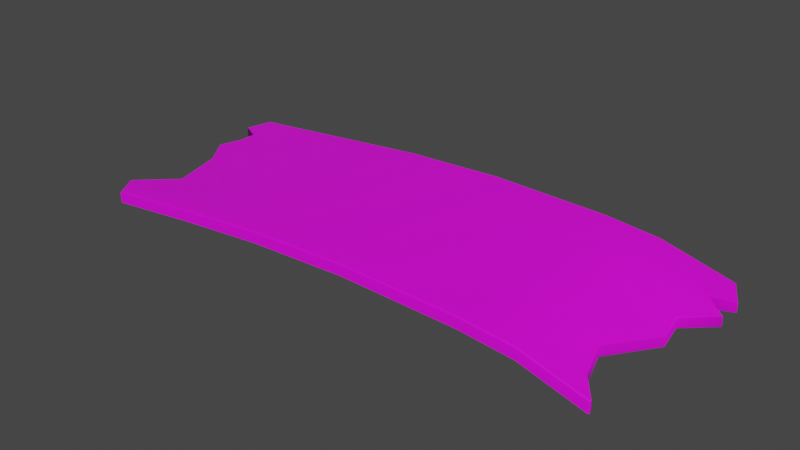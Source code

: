# Source: slab_1_.blend  (saved by Blender 3.4.6; exported with 4.5.12 LTS)
import bpy
from mathutils import Matrix  # noqa: F401  (used for matrix-valued properties, if any)

bpy.ops.wm.read_factory_settings(use_empty=True)
scene = bpy.context.scene
scene.name = 'Scene'

# ---- collections
col_collection = bpy.data.collections.new('Collection'); scene.collection.children.link(col_collection)

# ---- images (referenced by path relative to the original .blend; pixels are not part of the script)
import os
ASSET_DIR = os.environ.get("B2B_ASSET_DIR", "")  # directory of the original .blend (textures are referenced by path, not embedded)
HERE = os.path.dirname(os.path.abspath(__file__))  # packed textures are extracted next to this script under _unpacked/

def load_image(name, relpath, width, height, colorspace="sRGB"):
    """Load a texture the original file referenced (path relative to the .blend, or extracted next to this script)."""
    p = next((c for c in (os.path.join(HERE, relpath), os.path.join(ASSET_DIR, relpath)) if relpath and os.path.exists(c)), "")
    if p:
        img = bpy.data.images.load(p, check_existing=True)
        img.name = name
    else:  # same state as the original file: an image datablock whose file is absent (Cycles renders it pink)
        img = bpy.data.images.new(name, width, height)
        img.source = "FILE"
        img.filepath = "//" + (relpath or name)
    img.colorspace_settings.name = colorspace
    return img
img_wood5_jpg = load_image('wood5.jpg', 'wood5.jpg', 1024, 1024, 'sRGB')

# ---- materials (node trees are filled in below, after node groups)
mat_material_001 = bpy.data.materials.new('Material.001')
mat_material_001.use_transparent_shadow = False

# ---- material node trees
mat_material_001.use_nodes = True; mat_material_001.node_tree.nodes.clear()
_N = mat_material_001.node_tree.nodes; _L = mat_material_001.node_tree.links
n0 = _N.new('ShaderNodeBsdfPrincipled'); n0.name = 'Principled BSDF'; n0.location = (10, 300)
n0.distribution = 'GGX'
n0.subsurface_method = 'RANDOM_WALK_SKIN'
n0.inputs[3].default_value = 1.45
n0.inputs[9].default_value = (0.0, 0.2, 0.1)
n0.inputs[27].default_value = (0.0, 0.0, 0.0, 1.0)
n0.inputs[28].default_value = 1.0
n1 = _N.new('ShaderNodeOutputMaterial'); n1.name = 'Material Output'; n1.location = (300, 300)
n2 = _N.new('ShaderNodeTexImage'); n2.name = 'Image Texture'; n2.location = (-280, 275)
n2.image = img_wood5_jpg
_L.new(n0.outputs[0], n1.inputs[0])
_L.new(n2.outputs[0], n0.inputs[0])
n1.is_active_output = True

# ---- world
world_world = bpy.data.worlds.new('World'); scene.world = world_world
world_world.use_nodes = True; world_world.node_tree.nodes.clear()
_N = world_world.node_tree.nodes; _L = world_world.node_tree.links
n0 = _N.new('ShaderNodeOutputWorld'); n0.name = 'World Output'; n0.location = (300, 300)
n1 = _N.new('ShaderNodeBackground'); n1.name = 'Background'; n1.location = (10, 300)
n1.inputs[0].default_value = (0.05088, 0.05088, 0.05088, 1.0)
_L.new(n1.outputs[0], n0.inputs[0])
n0.is_active_output = True
world_world.color = (0.05088, 0.05088, 0.05088)
world_world.use_sun_shadow = False
world_world.sun_shadow_jitter_overblur = 0.0

# ---- meshes
me_mesh = bpy.data.meshes.new('Mesh')
me_mesh.from_pydata([(96.69, 39.1, 44.95), (55.87, 36.84, -30.08), (-162.8, 22.88, 68.25), (-162.8, 22.88, -71.16), (-106.4, 28.06, 68.25), (-106.4, 28.06, -71.16), (-41.88, 30.78, 68.25), (-41.88, 30.78, -71.16), (33.59, 29.04, 68.25), (33.59, 29.04, -71.16), (67.57, 25.83, 68.25), (67.57, 25.83, -71.16), (-224.0, 22.95, 67.23), (-224.3, 22.18, 67.23), (-224.0, 22.18, 67.95), (-223.2, 22.24, 68.25), (-223.3, 23.01, 67.95), (-223.3, 23.32, 67.23), (-162.8, 30.11, 67.17), (-162.8, 29.8, 67.94), (-162.7, 29.03, 68.25), (-236.1, 22.16, -70.84), (-236.4, 22.12, -70.08), (-236.1, 22.93, -70.11), (-235.4, 23.32, -70.13), (-235.4, 23.01, -70.86), (-235.3, 22.24, -71.16), (-162.7, 29.03, -71.16), (-162.8, 29.8, -70.84), (-162.8, 30.11, -70.08), (-223.2, 16.11, 68.25), (-224.0, 16.36, 67.91), (-224.3, 17.13, 67.1), (108.2, 15.58, 67.16), (107.9, 14.81, 67.92), (107.1, 14.65, 68.25), (107.2, 21.51, 67.93), (107.2, 20.75, 68.25), (107.9, 20.61, 67.93), (108.2, 20.59, 67.16), (108.0, 21.36, 67.16), (107.3, 21.82, 67.16), (111.9, 21.51, -70.84), (111.9, 21.82, -70.07), (112.6, 21.36, -70.07), (112.9, 20.58, -70.06), (112.6, 20.6, -70.84), (111.8, 20.75, -71.16), (-236.4, 17.13, -70.01), (-236.1, 16.36, -70.82), (-235.3, 16.11, -71.16), (112.9, 15.61, -70.05), (112.5, 14.82, -70.82), (111.7, 14.65, -71.16), (-106.4, 35.29, -70.08), (-106.3, 34.97, -70.84), (-106.3, 34.21, -71.16), (-106.3, 34.21, 68.25), (-106.3, 34.97, 67.94), (-106.4, 35.29, 67.17), (-41.87, 36.92, 68.25), (-41.87, 37.69, 67.94), (-41.88, 38.0, 67.17), (-41.88, 38.0, -70.08), (-41.87, 37.69, -70.84), (-41.87, 36.92, -71.16), (33.53, 35.19, 68.25), (33.57, 35.95, 67.94), (33.59, 36.27, 67.17), (33.59, 36.27, -70.08), (33.57, 35.95, -70.84), (33.53, 35.19, -71.16), (67.37, 31.99, 68.25), (67.52, 32.75, 67.94), (67.57, 33.06, 67.17), (67.57, 33.06, -70.08), (67.52, 32.75, -70.84), (67.37, 31.99, -71.16), (-223.9, 22.81, 67.82), (-236.0, 22.8, -70.72), (107.8, 21.24, 67.79), (112.5, 21.24, -70.7), (-162.8, 22.88, -1.938), (-218.3, 16.11, -1.938), (-219.1, 16.36, -1.935), (-219.4, 17.13, -1.93), (-219.4, 22.15, -1.902), (-219.1, 22.94, -1.915), (-218.4, 23.32, -1.931), (-162.8, 30.11, -1.93), (-106.4, 35.29, -1.93), (-41.88, 38.0, -1.93), (33.59, 36.27, -1.93), (67.57, 33.06, -1.93), (107.3, 21.82, -1.93), (108.0, 21.36, -1.928), (108.2, 20.58, -1.926), (108.2, 15.59, -1.921), (107.9, 14.82, -1.932), (107.1, 14.65, -1.938), (67.57, 25.83, -1.938), (33.59, 29.04, -1.938), (-41.88, 30.78, -1.938), (-106.4, 28.06, -1.938), (-162.8, 22.88, 32.29), (-209.0, 16.11, 32.29), (-209.8, 16.36, 32.12), (-210.2, 17.13, 31.73), (-210.2, 22.16, 31.8), (-209.9, 22.94, 31.8), (-209.1, 23.32, 31.79), (-162.8, 30.11, 31.76), (-106.4, 35.29, 31.76), (-41.88, 38.0, 31.76), (33.59, 36.27, 31.76), (67.57, 33.06, 31.76), (89.82, 25.84, 31.76), (90.49, 25.38, 31.76), (90.75, 24.6, 31.76), (90.75, 19.61, 31.76), (90.4, 18.83, 32.12), (89.61, 18.67, 32.29), (67.57, 25.83, 32.29), (33.59, 29.04, 32.29), (-41.88, 30.78, 32.29), (-106.4, 28.06, 32.29), (-106.4, 28.06, -36.62), (-41.88, 30.78, -36.62), (33.59, 29.04, -36.62), (67.57, 25.83, -36.62), (120.4, 14.65, -36.62), (121.2, 14.82, -36.45), (121.5, 15.6, -36.06), (121.5, 20.58, -36.07), (121.3, 21.36, -36.07), (120.6, 21.82, -36.07), (67.57, 33.06, -36.08), (33.59, 36.27, -36.08), (-41.88, 38.0, -36.08), (-106.4, 35.29, -36.08), (-162.8, 30.11, -36.08), (-227.1, 23.32, -36.11), (-227.9, 22.93, -36.09), (-228.2, 22.14, -36.06), (-228.2, 17.13, -36.04), (-227.8, 16.36, -36.45), (-227.0, 16.11, -36.62), (-162.8, 22.88, -36.62), (-162.8, 22.88, -20.89), (-231.5, 16.11, -20.89), (-232.3, 16.36, -20.79), (-232.6, 17.13, -20.57), (-232.6, 22.14, -20.56), (-232.3, 22.94, -20.58), (-231.6, 23.32, -20.6), (-162.8, 30.11, -20.59), (-106.4, 35.29, -20.59), (-41.88, 38.0, -20.59), (33.59, 36.27, -20.59), (67.57, 33.06, -20.59), (103.7, 21.82, -20.58), (104.4, 21.36, -20.58), (104.7, 20.58, -20.58), (104.7, 15.6, -20.57), (104.3, 14.82, -20.79), (103.5, 14.65, -20.89), (67.57, 25.83, -20.89), (33.59, 29.04, -20.89), (-41.88, 30.78, -20.89), (-106.4, 28.06, -20.89), (-106.4, 28.06, -54.27), (-41.88, 30.78, -54.27), (33.59, 29.04, -54.27), (67.57, 25.83, -54.27), (120.4, 14.65, -54.27), (121.2, 14.82, -54.01), (121.5, 15.6, -53.42), (121.5, 20.58, -53.43), (121.3, 21.36, -53.44), (120.6, 21.82, -53.44), (67.57, 33.06, -53.45), (33.59, 36.27, -53.45), (-41.88, 38.0, -53.45), (-106.4, 35.29, -53.45), (-162.8, 30.11, -53.45), (-239.4, 23.32, -53.49), (-240.1, 22.93, -53.47), (-240.4, 22.13, -53.44), (-240.4, 17.13, -53.39), (-240.1, 16.36, -54.01), (-239.3, 16.11, -54.27), (-162.8, 22.88, -54.27), (106.7, 14.65, -48.06), (67.57, 25.83, -48.06), (33.59, 29.04, -48.06), (-41.88, 30.78, -48.06), (-106.4, 28.06, -48.06), (-162.8, 22.88, -48.06), (-227.3, 16.11, -48.06), (-228.1, 16.36, -47.83), (-228.4, 17.13, -47.29), (-228.4, 22.13, -47.33), (-228.1, 22.93, -47.35), (-227.4, 23.32, -47.37), (-162.8, 30.11, -47.34), (-106.4, 35.29, -47.34), (-41.88, 38.0, -47.34), (33.59, 36.27, -47.34), (67.57, 33.06, -47.34), (107.0, 23.38, -47.33), (107.6, 22.92, -47.33), (107.9, 22.14, -47.32), (107.9, 15.6, -47.31), (107.5, 14.82, -47.83), (-162.8, 22.88, 54.13), (-231.9, 16.11, 54.13), (-232.7, 16.36, 53.85), (-233.1, 17.13, 53.21), (-233.1, 22.17, 53.32), (-232.8, 22.94, 53.32), (-232.0, 23.32, 53.31), (-162.8, 30.11, 53.26), (-106.4, 35.29, 53.26), (-41.88, 38.0, 53.26), (33.59, 36.27, 53.26), (67.57, 33.06, 53.26), (96.51, 23.56, 53.26), (97.18, 23.1, 53.26), (97.44, 22.33, 53.26), (97.44, 17.33, 53.26), (97.09, 16.56, 53.86), (96.3, 16.39, 54.13), (67.57, 25.83, 54.13), (33.59, 29.04, 54.13), (-41.88, 30.78, 54.13), (-106.4, 28.06, 54.13)], [], [(169, 148, 147, 126), (168, 169, 126, 127), (167, 168, 127, 128), (166, 167, 128, 129), (152, 153, 142, 143), (153, 154, 141, 142), (15, 14, 31, 30), (14, 13, 32, 31), (17, 16, 19, 18), (16, 15, 20, 19), (22, 21, 49, 48), (21, 26, 50, 49), (26, 25, 28, 27), (25, 24, 29, 28), (35, 34, 38, 37), (34, 33, 39, 38), (37, 36, 73, 72), (36, 41, 74, 73), (160, 161, 134, 135), (161, 162, 133, 134), (43, 42, 76, 75), (42, 47, 77, 76), (20, 2, 4, 57), (139, 140, 155, 156), (3, 27, 56, 5), (162, 163, 132, 133), (143, 144, 151, 152), (146, 147, 148, 149), (26, 27, 3, 50), (154, 155, 140, 141), (30, 2, 20, 15), (57, 4, 6, 60), (138, 139, 156, 157), (5, 56, 65, 7), (60, 6, 8, 66), (137, 138, 157, 158), (7, 65, 71, 9), (66, 8, 10, 72), (136, 137, 158, 159), (9, 71, 77, 11), (72, 10, 35, 37), (135, 136, 159, 160), (11, 77, 47, 53), (165, 166, 129, 130), (163, 164, 131, 132), (164, 165, 130, 131), (149, 150, 145, 146), (150, 151, 144, 145), (47, 46, 52, 53), (46, 45, 51, 52), (27, 28, 55, 56), (28, 29, 54, 55), (18, 19, 58, 59), (19, 20, 57, 58), (59, 58, 61, 62), (58, 57, 60, 61), (56, 55, 64, 65), (55, 54, 63, 64), (62, 61, 67, 68), (61, 60, 66, 67), (65, 64, 70, 71), (64, 63, 69, 70), (68, 67, 73, 74), (67, 66, 72, 73), (71, 70, 76, 77), (70, 69, 75, 76), (16, 17, 12, 78), (12, 13, 14, 78), (14, 15, 16, 78), (25, 26, 21, 79), (21, 22, 23, 79), (23, 24, 25, 79), (40, 41, 36, 80), (36, 37, 38, 80), (38, 39, 40, 80), (46, 47, 42, 81), (42, 43, 44, 81), (44, 45, 46, 81), (83, 82, 104, 105), (105, 106, 84, 83), (106, 107, 85, 84), (86, 85, 107, 108), (108, 109, 87, 86), (109, 110, 88, 87), (110, 111, 89, 88), (90, 89, 111, 112), (91, 90, 112, 113), (92, 91, 113, 114), (93, 92, 114, 115), (94, 93, 115, 116), (116, 117, 95, 94), (117, 118, 96, 95), (118, 119, 97, 96), (119, 120, 98, 97), (120, 121, 99, 98), (121, 122, 100, 99), (122, 123, 101, 100), (123, 124, 102, 101), (124, 125, 103, 102), (125, 104, 82, 103), (105, 104, 214, 215), (215, 216, 106, 105), (216, 217, 107, 106), (108, 107, 217, 218), (218, 219, 109, 108), (219, 220, 110, 109), (220, 221, 111, 110), (112, 111, 221, 222), (113, 112, 222, 223), (114, 113, 223, 224), (115, 114, 224, 225), (116, 115, 225, 226), (226, 227, 117, 116), (227, 228, 118, 117), (228, 229, 119, 118), (229, 230, 120, 119), (230, 231, 121, 120), (231, 232, 122, 121), (232, 233, 123, 122), (233, 234, 124, 123), (234, 235, 125, 124), (235, 214, 104, 125), (195, 196, 170, 171), (194, 195, 171, 172), (193, 194, 172, 173), (192, 193, 173, 174), (213, 192, 174, 175), (212, 213, 175, 176), (211, 212, 176, 177), (210, 211, 177, 178), (209, 210, 178, 179), (179, 180, 208, 209), (180, 181, 207, 208), (181, 182, 206, 207), (182, 183, 205, 206), (183, 184, 204, 205), (203, 204, 184, 185), (202, 203, 185, 186), (201, 202, 186, 187), (187, 188, 200, 201), (199, 200, 188, 189), (198, 199, 189, 190), (190, 191, 197, 198), (196, 197, 191, 170), (149, 148, 82, 83), (83, 84, 150, 149), (84, 85, 151, 150), (152, 151, 85, 86), (86, 87, 153, 152), (87, 88, 154, 153), (88, 89, 155, 154), (156, 155, 89, 90), (157, 156, 90, 91), (158, 157, 91, 92), (159, 158, 92, 93), (160, 159, 93, 94), (94, 95, 161, 160), (95, 96, 162, 161), (96, 97, 163, 162), (97, 98, 164, 163), (98, 99, 165, 164), (99, 100, 166, 165), (100, 101, 167, 166), (101, 102, 168, 167), (102, 103, 169, 168), (103, 82, 148, 169), (171, 170, 5, 7), (172, 171, 7, 9), (173, 172, 9, 11), (174, 173, 11, 53), (175, 174, 53, 52), (176, 175, 52, 51), (177, 176, 51, 45), (178, 177, 45, 44), (179, 178, 44, 43), (75, 180, 179, 43), (69, 181, 180, 75), (63, 182, 181, 69), (54, 183, 182, 63), (29, 184, 183, 54), (185, 184, 29, 24), (186, 185, 24, 23), (187, 186, 23, 22), (48, 188, 187, 22), (189, 188, 48, 49), (190, 189, 49, 50), (50, 3, 191, 190), (170, 191, 3, 5), (130, 129, 193, 192), (129, 128, 194, 193), (128, 127, 195, 194), (127, 126, 196, 195), (126, 147, 197, 196), (198, 197, 147, 146), (146, 145, 199, 198), (145, 144, 200, 199), (201, 200, 144, 143), (143, 142, 202, 201), (142, 141, 203, 202), (141, 140, 204, 203), (205, 204, 140, 139), (206, 205, 139, 138), (207, 206, 138, 137), (208, 207, 137, 136), (209, 208, 136, 135), (135, 134, 210, 209), (134, 133, 211, 210), (133, 132, 212, 211), (132, 131, 213, 212), (131, 130, 192, 213), (215, 214, 2, 30), (30, 31, 216, 215), (31, 32, 217, 216), (218, 217, 32, 13), (13, 12, 219, 218), (12, 17, 220, 219), (17, 18, 221, 220), (222, 221, 18, 59), (223, 222, 59, 62), (224, 223, 62, 68), (225, 224, 68, 74), (226, 225, 74, 41), (41, 40, 227, 226), (40, 39, 228, 227), (33, 229, 228, 39), (33, 34, 230, 229), (34, 35, 231, 230), (10, 232, 231, 35), (8, 233, 232, 10), (6, 234, 233, 8), (4, 235, 234, 6), (2, 214, 235, 4)])
me_mesh.polygons.foreach_set('use_smooth', [True] * 232)
_k = set([(2, 4), (2, 30), (3, 5), (3, 50), (4, 6), (5, 7), (6, 8), (7, 9), (8, 10), (9, 11), (10, 35), (11, 53), (12, 78), (12, 219), (14, 31), (14, 78), (16, 19), (16, 78), (19, 58), (21, 49), (21, 79), (23, 79), (23, 186), (25, 28), (25, 79), (28, 55), (30, 31), (31, 32), (31, 216), (33, 34), (34, 35), (34, 38), (34, 230), (36, 73), (36, 80), (38, 80), (40, 80), (40, 227), (42, 76), (42, 81), (44, 81), (44, 178), (46, 52), (46, 81), (48, 49), (49, 50), (49, 189), (51, 52), (52, 53), (52, 175), (55, 64), (58, 61), (61, 67), (64, 70), (67, 73), (70, 76), (84, 106), (84, 150), (87, 109), (87, 153), (95, 117), (95, 161), (98, 120), (98, 164), (106, 216), (109, 219), (117, 227), (120, 230), (131, 164), (131, 213), (134, 161), (134, 210), (142, 153), (142, 202), (145, 150), (145, 199), (175, 213), (178, 210), (186, 202), (189, 199)])
me_mesh.attributes.new('sharp_edge', 'BOOLEAN', 'EDGE').data.foreach_set('value', [ (min(e.vertices), max(e.vertices)) in _k for e in me_mesh.edges])
_uv = me_mesh.uv_layers.new(name='map1')
_uv.uv.foreach_set('vector', [0.5655, 0.05971, 0.5046, 0.05971, 0.5045, 0.04281, 0.5654, 0.04281, 0.1788, 0.08678, 0.1788, 0.1561, 0.1619, 0.1561, 0.1619, 0.08678, 0.1788, 0.005702, 0.1788, 0.08678, 0.1619, 0.08678, 0.1619, 0.005702, 0.624, 0.1015, 0.6607, 0.1015, 0.6606, 0.1184, 0.6238, 0.1184, 0.6765, 0.1011, 0.6771, 0.1011, 0.6805, 0.1178, 0.6795, 0.1178, 0.6771, 0.1011, 0.6778, 0.1012, 0.6814, 0.1178, 0.6805, 0.1178, 0.7784, 0.5212, 0.7783, 0.522, 0.7721, 0.522, 0.7718, 0.5212, 0.6801, 0.006025, 0.6801, 0.006805, 0.6746, 0.006939, 0.674, 0.006071, 0.7801, 0.5213, 0.7793, 0.5212, 0.7862, 0.4563, 0.7871, 0.4563, 0.7793, 0.5212, 0.7784, 0.5212, 0.7853, 0.4562, 0.7862, 0.4563, 0.67, 0.1543, 0.6701, 0.1551, 0.6637, 0.1551, 0.6644, 0.1542, 0.7627, 0.54, 0.7626, 0.5392, 0.7692, 0.5391, 0.7689, 0.54, 0.7626, 0.5392, 0.7617, 0.5392, 0.7551, 0.4613, 0.756, 0.4612, 0.7617, 0.5392, 0.7609, 0.5392, 0.7542, 0.4613, 0.7551, 0.4613, 0.7706, 0.1663, 0.7708, 0.1655, 0.777, 0.1654, 0.7771, 0.1662, 0.8268, 0.1551, 0.8277, 0.1543, 0.8314, 0.1543, 0.8315, 0.1551, 0.7771, 0.1662, 0.778, 0.1661, 0.7891, 0.2088, 0.7882, 0.209, 0.7318, 0.3311, 0.7335, 0.3309, 0.756, 0.4173, 0.7542, 0.4175, 0.9535, 0.02483, 0.953, 0.02411, 0.9525, 0.00598, 0.953, 0.006702, 0.953, 0.02411, 0.9524, 0.02383, 0.9518, 0.005702, 0.9525, 0.00598, 0.7623, 0.1661, 0.7632, 0.1661, 0.752, 0.2138, 0.7512, 0.2138, 0.7632, 0.1661, 0.7641, 0.1662, 0.7529, 0.214, 0.752, 0.2138, 0.7853, 0.4562, 0.7787, 0.4563, 0.7839, 0.3956, 0.7905, 0.3956, 0.298, 0.2798, 0.1745, 0.2798, 0.1741, 0.2459, 0.2979, 0.2459, 0.7626, 0.4613, 0.756, 0.4612, 0.7508, 0.4006, 0.7574, 0.4006, 0.9524, 0.02383, 0.9487, 0.02383, 0.9477, 0.005702, 0.9518, 0.005702, 0.6795, 0.1178, 0.674, 0.1178, 0.6726, 0.1011, 0.6765, 0.1011, 0.4352, 0.04281, 0.5045, 0.04281, 0.5046, 0.05971, 0.4305, 0.05971, 0.7626, 0.5392, 0.756, 0.4612, 0.7626, 0.4613, 0.7692, 0.5391, 0.01657, 0.2476, 0.1611, 0.2475, 0.161, 0.2812, 0.02402, 0.2813, 0.7718, 0.5212, 0.7787, 0.4563, 0.7853, 0.4562, 0.7784, 0.5212, 0.7905, 0.3956, 0.7839, 0.3956, 0.7865, 0.3264, 0.7931, 0.3263, 0.452, 0.2905, 0.3116, 0.2796, 0.3142, 0.2197, 0.4546, 0.2305, 0.7574, 0.4006, 0.7508, 0.4006, 0.7481, 0.3313, 0.7547, 0.3313, 0.7931, 0.3263, 0.7865, 0.3264, 0.7848, 0.2453, 0.7914, 0.2453, 0.6368, 0.2801, 0.4723, 0.2833, 0.4716, 0.2233, 0.6361, 0.2201, 0.7547, 0.3313, 0.7481, 0.3313, 0.7498, 0.2503, 0.7564, 0.2503, 0.7914, 0.2453, 0.7848, 0.2453, 0.7816, 0.2088, 0.7882, 0.209, 0.6542, 0.2217, 0.8161, 0.2217, 0.8162, 0.2952, 0.6545, 0.2952, 0.688, 0.5013, 0.6746, 0.5014, 0.681, 0.4278, 0.6944, 0.4274, 0.7882, 0.209, 0.7816, 0.2088, 0.7706, 0.1663, 0.7771, 0.1662, 0.997, 0.2937, 0.8247, 0.2978, 0.8238, 0.2476, 0.9441, 0.2448, 0.7595, 0.2138, 0.7529, 0.214, 0.7641, 0.1662, 0.7706, 0.1663, 0.5838, 0.1015, 0.624, 0.1015, 0.6238, 0.1184, 0.5664, 0.1184, 0.9487, 0.02383, 0.948, 0.02421, 0.9469, 0.006081, 0.9477, 0.005702, 0.948, 0.02421, 0.9476, 0.02506, 0.9463, 0.006935, 0.9469, 0.006081, 0.6713, 0.1015, 0.6718, 0.1014, 0.6732, 0.1182, 0.6723, 0.1184, 0.6718, 0.1014, 0.6726, 0.1011, 0.674, 0.1178, 0.6732, 0.1182, 0.7641, 0.1662, 0.7642, 0.1654, 0.7704, 0.1655, 0.7706, 0.1663, 0.8204, 0.007095, 0.8204, 0.008788, 0.8095, 0.008815, 0.8083, 0.007142, 0.756, 0.4612, 0.7551, 0.4613, 0.7499, 0.4006, 0.7508, 0.4006, 0.7551, 0.4613, 0.7542, 0.4613, 0.7491, 0.4006, 0.7499, 0.4006, 0.7501, 0.9183, 0.7483, 0.9182, 0.7588, 0.7954, 0.7606, 0.7955, 0.7862, 0.4563, 0.7853, 0.4562, 0.7905, 0.3956, 0.7914, 0.3956, 0.7606, 0.7955, 0.7588, 0.7954, 0.7642, 0.6553, 0.766, 0.6553, 0.7914, 0.3956, 0.7905, 0.3956, 0.7931, 0.3263, 0.794, 0.3264, 0.7508, 0.4006, 0.7499, 0.4006, 0.7472, 0.3313, 0.7481, 0.3313, 0.7499, 0.4006, 0.7491, 0.4006, 0.7463, 0.3313, 0.7472, 0.3313, 0.7949, 0.3264, 0.794, 0.3264, 0.7923, 0.2453, 0.7932, 0.2453, 0.794, 0.3264, 0.7931, 0.3263, 0.7914, 0.2453, 0.7923, 0.2453, 0.7481, 0.3313, 0.7472, 0.3313, 0.7489, 0.2503, 0.7498, 0.2503, 0.7472, 0.3313, 0.7463, 0.3313, 0.748, 0.2503, 0.7489, 0.2503, 0.7932, 0.2453, 0.7923, 0.2453, 0.7891, 0.2088, 0.79, 0.2088, 0.7923, 0.2453, 0.7914, 0.2453, 0.7882, 0.209, 0.7891, 0.2088, 0.7498, 0.2503, 0.7489, 0.2503, 0.752, 0.2138, 0.7529, 0.214, 0.7489, 0.2503, 0.748, 0.2503, 0.7512, 0.2138, 0.752, 0.2138, 0.6819, 0.006025, 0.6822, 0.006805, 0.6811, 0.006799, 0.6811, 0.006166, 0.6811, 0.006799, 0.6801, 0.006805, 0.6801, 0.006025, 0.6811, 0.006166, 0.7783, 0.522, 0.7784, 0.5212, 0.7793, 0.5212, 0.7791, 0.5219, 0.7617, 0.5392, 0.7626, 0.5392, 0.7627, 0.54, 0.7619, 0.5399, 0.6701, 0.1551, 0.67, 0.1543, 0.671, 0.1544, 0.671, 0.155, 0.671, 0.1544, 0.672, 0.1544, 0.6717, 0.1552, 0.671, 0.155, 0.832, 0.1543, 0.8326, 0.1543, 0.8325, 0.1551, 0.832, 0.155, 0.778, 0.1661, 0.7771, 0.1662, 0.777, 0.1654, 0.7777, 0.1655, 0.8315, 0.1551, 0.8314, 0.1543, 0.832, 0.1543, 0.832, 0.155, 0.7642, 0.1654, 0.7641, 0.1662, 0.7632, 0.1661, 0.7635, 0.1655, 0.8236, 0.006044, 0.8238, 0.006875, 0.8228, 0.006878, 0.8227, 0.006198, 0.8224, 0.008778, 0.8204, 0.008788, 0.8204, 0.007095, 0.8223, 0.007402, 0.4447, 0.08007, 0.5048, 0.08007, 0.505, 0.1168, 0.4549, 0.1168, 0.6891, 0.04434, 0.6898, 0.04452, 0.6818, 0.08111, 0.6812, 0.08111, 0.6898, 0.04452, 0.6905, 0.04494, 0.6826, 0.0811, 0.6818, 0.08111, 0.6877, 0.08107, 0.6826, 0.0811, 0.6905, 0.04494, 0.6961, 0.04486, 0.6961, 0.04486, 0.6971, 0.04487, 0.6886, 0.08109, 0.6877, 0.08107, 0.6971, 0.04487, 0.698, 0.04488, 0.6895, 0.08111, 0.6886, 0.08109, 0.02067, 0.419, 0.123, 0.4191, 0.1238, 0.4923, 0.00347, 0.4923, 0.2608, 0.4923, 0.1376, 0.4923, 0.1368, 0.4191, 0.2604, 0.4191, 0.2761, 0.3897, 0.3899, 0.3953, 0.387, 0.501, 0.2732, 0.4954, 0.4168, 0.4557, 0.5813, 0.4565, 0.5809, 0.5872, 0.4164, 0.5863, 0.5744, 0.4443, 0.694, 0.4443, 0.6933, 0.5627, 0.5727, 0.5627, 0.8634, 0.5283, 0.7102, 0.5309, 0.7108, 0.4004, 0.804, 0.3988, 0.847, 0.1163, 0.8461, 0.1163, 0.8301, 0.08008, 0.8309, 0.08008, 0.8461, 0.1163, 0.8452, 0.1163, 0.8293, 0.08009, 0.8301, 0.08008, 0.8452, 0.1163, 0.8398, 0.1163, 0.8246, 0.08009, 0.8293, 0.08009, 0.8398, 0.1163, 0.839, 0.1167, 0.8238, 0.08008, 0.8246, 0.08009, 0.9109, 0.1007, 0.91, 0.1016, 0.9288, 0.006177, 0.9297, 0.005702, 0.5992, 0.04434, 0.6241, 0.04434, 0.624, 0.08111, 0.5801, 0.08111, 0.6241, 0.04434, 0.6607, 0.04434, 0.6607, 0.08111, 0.624, 0.08111, 0.2359, 0.005702, 0.2359, 0.08678, 0.1992, 0.08678, 0.1992, 0.005702, 0.2359, 0.08678, 0.2359, 0.1561, 0.1992, 0.1561, 0.1992, 0.08678, 0.566, 0.1168, 0.505, 0.1168, 0.5048, 0.08007, 0.5657, 0.08007, 0.4549, 0.1168, 0.505, 0.1168, 0.5051, 0.1403, 0.4306, 0.1403, 0.9463, 0.03031, 0.9457, 0.03115, 0.9442, 0.00654, 0.9448, 0.005702, 0.9457, 0.03115, 0.9449, 0.0315, 0.9436, 0.006897, 0.9442, 0.00654, 0.9398, 0.006897, 0.9436, 0.006897, 0.9449, 0.0315, 0.9407, 0.0315, 0.9407, 0.0315, 0.94, 0.03119, 0.9392, 0.006583, 0.9398, 0.006897, 0.94, 0.03119, 0.9395, 0.03041, 0.9387, 0.005801, 0.9392, 0.006583, 0.005111, 0.5119, 0.1546, 0.5348, 0.1511, 0.5813, 0.04936, 0.5657, 0.2919, 0.5766, 0.1683, 0.5852, 0.1679, 0.5298, 0.2917, 0.5298, 0.3201, 0.5212, 0.4603, 0.5342, 0.4826, 0.624, 0.3157, 0.6044, 0.4842, 0.6002, 0.6488, 0.5997, 0.6489, 0.6831, 0.4843, 0.6835, 0.6654, 0.5741, 0.8009, 0.5741, 0.8008, 0.6589, 0.6661, 0.6589, 0.9527, 0.6716, 0.8226, 0.6766, 0.8191, 0.5603, 0.9786, 0.5542, 0.8414, 0.1394, 0.8405, 0.1394, 0.8461, 0.1163, 0.847, 0.1163, 0.8583, 0.2769, 0.8565, 0.2769, 0.8677, 0.2302, 0.8696, 0.2302, 0.8565, 0.2769, 0.8465, 0.2769, 0.8567, 0.2302, 0.8677, 0.2302, 0.8347, 0.1394, 0.8337, 0.14, 0.839, 0.1167, 0.8398, 0.1163, 0.8337, 0.14, 0.8328, 0.1403, 0.8381, 0.1168, 0.839, 0.1167, 0.5916, 0.02088, 0.6241, 0.02088, 0.6241, 0.04434, 0.5992, 0.04434, 0.6241, 0.02088, 0.6607, 0.02088, 0.6607, 0.04434, 0.6241, 0.04434, 0.2594, 0.005702, 0.2594, 0.08678, 0.2359, 0.08678, 0.2359, 0.005702, 0.2594, 0.08678, 0.2594, 0.1561, 0.2359, 0.1561, 0.2359, 0.08678, 0.5661, 0.1403, 0.5051, 0.1403, 0.505, 0.1168, 0.566, 0.1168, 0.1496, 0.08678, 0.1496, 0.1561, 0.143, 0.1561, 0.143, 0.08678, 0.1496, 0.005702, 0.1496, 0.08678, 0.143, 0.08678, 0.143, 0.005702, 0.6238, 0.1307, 0.6606, 0.1307, 0.6606, 0.1373, 0.6238, 0.1373, 0.9387, 0.02036, 0.9361, 0.06244, 0.9297, 0.06244, 0.9323, 0.005702, 0.9549, 0.02074, 0.9544, 0.02159, 0.9535, 0.006937, 0.954, 0.006082, 0.9559, 0.02036, 0.9549, 0.02074, 0.954, 0.006082, 0.9551, 0.005702, 0.962, 0.02036, 0.9559, 0.02036, 0.9551, 0.005702, 0.9602, 0.005702, 0.9628, 0.02063, 0.962, 0.02036, 0.9602, 0.005702, 0.9609, 0.00598, 0.9633, 0.02136, 0.9628, 0.02063, 0.9609, 0.00598, 0.9615, 0.006702, 0.9986, 0.1176, 0.8349, 0.116, 0.8348, 0.09714, 0.9577, 0.09834, 0.6904, 0.1026, 0.8409, 0.1026, 0.841, 0.1295, 0.6906, 0.1295, 0.6842, 0.1312, 0.5197, 0.1247, 0.5202, 0.101, 0.6847, 0.1075, 0.52, 0.1279, 0.3794, 0.1282, 0.3793, 0.1045, 0.52, 0.1042, 0.3738, 0.1222, 0.251, 0.1222, 0.251, 0.1089, 0.3738, 0.1089, 0.03951, 0.1073, 0.2479, 0.1071, 0.2479, 0.1272, 0.000974, 0.1273, 0.9918, 0.006584, 0.9924, 0.005801, 0.9911, 0.01869, 0.9906, 0.01948, 0.991, 0.006897, 0.9918, 0.006584, 0.9906, 0.01948, 0.9898, 0.01979, 0.9898, 0.01979, 0.9847, 0.01979, 0.9865, 0.006897, 0.991, 0.006897, 0.9856, 0.006541, 0.9865, 0.006897, 0.9847, 0.01979, 0.9836, 0.01943, 0.9851, 0.005702, 0.9856, 0.006541, 0.9836, 0.01943, 0.9831, 0.0186, 0.422, 0.02385, 0.5044, 0.02385, 0.5044, 0.03052, 0.4349, 0.03052, 0.5654, 0.03052, 0.5044, 0.03052, 0.5044, 0.02385, 0.5653, 0.02385, 0.4305, 0.05971, 0.5046, 0.05971, 0.5048, 0.08007, 0.4447, 0.08007, 0.6812, 0.08111, 0.6818, 0.08111, 0.6718, 0.1014, 0.6713, 0.1015, 0.6818, 0.08111, 0.6826, 0.0811, 0.6726, 0.1011, 0.6718, 0.1014, 0.6765, 0.1011, 0.6726, 0.1011, 0.6826, 0.0811, 0.6877, 0.08107, 0.6877, 0.08107, 0.6886, 0.08109, 0.6771, 0.1011, 0.6765, 0.1011, 0.6886, 0.08109, 0.6895, 0.08111, 0.6778, 0.1012, 0.6771, 0.1011, 0.03005, 0.3558, 0.1504, 0.3558, 0.1508, 0.3964, 0.006258, 0.3964, 0.2882, 0.3973, 0.16, 0.3973, 0.1596, 0.355, 0.288, 0.355, 0.3052, 0.3471, 0.4427, 0.3533, 0.4402, 0.4255, 0.3026, 0.4193, 0.4538, 0.3532, 0.6184, 0.3575, 0.6173, 0.4298, 0.4528, 0.4255, 0.6267, 0.3487, 0.7677, 0.3487, 0.7675, 0.4259, 0.6265, 0.4259, 0.9363, 0.4286, 0.7774, 0.4291, 0.7774, 0.3494, 0.9466, 0.3488, 0.8309, 0.08008, 0.8301, 0.08008, 0.8325, 0.06004, 0.8335, 0.06004, 0.8301, 0.08008, 0.8293, 0.08009, 0.8316, 0.06005, 0.8325, 0.06004, 0.8293, 0.08009, 0.8246, 0.08009, 0.826, 0.06005, 0.8316, 0.06005, 0.8246, 0.08009, 0.8238, 0.08008, 0.8252, 0.05982, 0.826, 0.06005, 0.8238, 0.08008, 0.823, 0.08007, 0.8243, 0.05971, 0.8252, 0.05982, 0.5801, 0.08111, 0.624, 0.08111, 0.624, 0.1015, 0.5838, 0.1015, 0.624, 0.08111, 0.6607, 0.08111, 0.6607, 0.1015, 0.624, 0.1015, 0.1992, 0.005702, 0.1992, 0.08678, 0.1788, 0.08678, 0.1788, 0.005702, 0.1992, 0.08678, 0.1992, 0.1561, 0.1788, 0.1561, 0.1788, 0.08678, 0.5657, 0.08007, 0.5048, 0.08007, 0.5046, 0.05971, 0.5655, 0.05971, 0.143, 0.08678, 0.143, 0.1561, 0.1248, 0.1561, 0.1248, 0.08678, 0.143, 0.005702, 0.143, 0.08678, 0.1248, 0.08678, 0.1248, 0.005702, 0.6238, 0.1373, 0.6606, 0.1373, 0.6605, 0.1555, 0.6239, 0.1555, 0.5661, 0.1373, 0.6238, 0.1373, 0.6239, 0.1555, 0.5751, 0.1555, 0.8105, 0.02413, 0.8101, 0.02385, 0.8154, 0.005702, 0.8158, 0.00607, 0.7986, 0.04496, 0.7976, 0.04369, 0.8083, 0.007142, 0.8095, 0.008815, 0.8068, 0.04494, 0.7986, 0.04496, 0.8095, 0.008815, 0.8204, 0.008788, 0.8081, 0.04493, 0.8068, 0.04494, 0.8204, 0.008788, 0.8224, 0.008778, 0.8163, 0.02474, 0.8157, 0.02474, 0.8228, 0.006878, 0.8238, 0.006875, 0.7945, 0.4064, 0.7935, 0.3253, 0.9953, 0.3285, 0.968, 0.4069, 0.7978, 0.359, 0.796, 0.4161, 0.6603, 0.3951, 0.676, 0.3604, 0.4853, 0.0756, 0.4868, 0.01116, 0.6513, 0.01771, 0.6498, 0.08216, 0.3477, 0.07823, 0.3481, 0.01376, 0.4888, 0.01524, 0.4884, 0.07971, 0.2163, 0.06076, 0.2163, 0.02461, 0.3391, 0.02461, 0.3391, 0.06076, 0.006237, 0.01998, 0.2129, 0.01986, 0.2129, 0.06548, 0.01538, 0.06563, 0.6677, 0.1365, 0.6684, 0.1365, 0.672, 0.1544, 0.671, 0.1544, 0.6669, 0.1364, 0.6677, 0.1365, 0.671, 0.1544, 0.67, 0.1543, 0.6644, 0.1542, 0.6621, 0.1364, 0.6669, 0.1364, 0.67, 0.1543, 0.6614, 0.1371, 0.6621, 0.1364, 0.6644, 0.1542, 0.6637, 0.1551, 0.6607, 0.1373, 0.6614, 0.1371, 0.6637, 0.1551, 0.663, 0.1555, 0.4263, 0.005702, 0.5044, 0.005702, 0.5044, 0.02385, 0.422, 0.02385, 0.5653, 0.02385, 0.5044, 0.02385, 0.5044, 0.005702, 0.5653, 0.005702, 0.5664, 0.1184, 0.6238, 0.1184, 0.6238, 0.1307, 0.5806, 0.1307, 0.6238, 0.1184, 0.6606, 0.1184, 0.6606, 0.1307, 0.6238, 0.1307, 0.1619, 0.005702, 0.1619, 0.08678, 0.1496, 0.08678, 0.1496, 0.005702, 0.1619, 0.08678, 0.1619, 0.1561, 0.1496, 0.1561, 0.1496, 0.08678, 0.5654, 0.04281, 0.5045, 0.04281, 0.5044, 0.03052, 0.5654, 0.03052, 0.4349, 0.03052, 0.5044, 0.03052, 0.5045, 0.04281, 0.4352, 0.04281, 0.6723, 0.1184, 0.6732, 0.1182, 0.6731, 0.1304, 0.6722, 0.1307, 0.6732, 0.1182, 0.674, 0.1178, 0.674, 0.1298, 0.6731, 0.1304, 0.6793, 0.1299, 0.674, 0.1298, 0.674, 0.1178, 0.6795, 0.1178, 0.6795, 0.1178, 0.6805, 0.1178, 0.6802, 0.1299, 0.6793, 0.1299, 0.6805, 0.1178, 0.6814, 0.1178, 0.6811, 0.1299, 0.6802, 0.1299, 0.018, 0.1622, 0.1554, 0.1621, 0.1555, 0.1866, 0.01726, 0.1867, 0.2783, 0.1866, 0.1555, 0.1866, 0.1554, 0.1621, 0.2782, 0.1621, 0.4225, 0.2073, 0.2822, 0.1936, 0.2846, 0.15, 0.4249, 0.1638, 0.5866, 0.2234, 0.4225, 0.2073, 0.4249, 0.1638, 0.589, 0.1799, 0.5941, 0.1682, 0.7736, 0.1682, 0.7738, 0.2274, 0.5944, 0.2274, 0.9209, 0.2179, 0.7783, 0.2081, 0.7797, 0.1676, 0.9709, 0.1808, 0.9639, 0.006702, 0.9644, 0.00598, 0.9638, 0.02063, 0.9633, 0.02136, 0.9644, 0.00598, 0.9651, 0.005702, 0.9645, 0.02036, 0.9638, 0.02063, 0.9651, 0.005702, 0.9693, 0.005702, 0.9697, 0.02036, 0.9645, 0.02036, 0.9693, 0.005702, 0.97, 0.006081, 0.9703, 0.02074, 0.9697, 0.02036, 0.97, 0.006081, 0.9704, 0.006935, 0.9706, 0.02159, 0.9703, 0.02074, 0.4306, 0.1403, 0.5051, 0.1403, 0.5051, 0.1555, 0.4399, 0.1555, 0.6737, 0.005702, 0.674, 0.006071, 0.6688, 0.02117, 0.6685, 0.02088, 0.674, 0.006071, 0.6746, 0.006939, 0.6692, 0.02186, 0.6688, 0.02117, 0.6729, 0.02175, 0.6692, 0.02186, 0.6746, 0.006939, 0.6801, 0.006805, 0.6801, 0.006805, 0.6811, 0.006799, 0.6734, 0.02175, 0.6729, 0.02175, 0.6811, 0.006799, 0.6822, 0.006805, 0.674, 0.02176, 0.6734, 0.02175, 0.02715, 0.7448, 0.2614, 0.745, 0.2692, 0.6499, 0.005937, 0.6498, 0.5706, 0.7523, 0.2785, 0.7523, 0.2785, 0.681, 0.5706, 0.681, 0.5767, 0.6972, 0.8, 0.7072, 0.7978, 0.7928, 0.5745, 0.7828, 0.9997, 0.7398, 0.8142, 0.7472, 0.8129, 0.6864, 0.9983, 0.6791, 0.01715, 0.7581, 0.2554, 0.7581, 0.2556, 0.8551, 0.01698, 0.8551, 0.4686, 0.8557, 0.2696, 0.8497, 0.2713, 0.7558, 0.5256, 0.7635, 0.8422, 0.3071, 0.841, 0.3071, 0.8583, 0.2769, 0.86, 0.2769, 0.832, 0.1543, 0.8314, 0.1543, 0.8396, 0.1394, 0.8405, 0.1394, 0.8277, 0.1543, 0.8347, 0.1394, 0.8396, 0.1394, 0.8314, 0.1543, 0.8277, 0.1543, 0.8268, 0.1551, 0.8337, 0.14, 0.8347, 0.1394, 0.9831, 0.02076, 0.9823, 0.02116, 0.9706, 0.006014, 0.9715, 0.005702, 0.6241, 0.005702, 0.6241, 0.02088, 0.5916, 0.02088, 0.58, 0.005702, 0.6607, 0.005702, 0.6607, 0.02088, 0.6241, 0.02088, 0.6241, 0.005702, 0.2746, 0.08678, 0.2594, 0.08678, 0.2594, 0.005702, 0.2746, 0.005702, 0.2746, 0.1561, 0.2594, 0.1561, 0.2594, 0.08678, 0.2746, 0.08678, 0.5051, 0.1555, 0.5051, 0.1403, 0.5661, 0.1403, 0.5661, 0.1555])
me_mesh.materials.append(mat_material_001)
me_mesh.update()
me_mesh.normals_split_custom_set([tuple(v) for v in zip(*[iter([0.06514, -0.9979, -5.281e-11, 0.09876, -0.9951, -0.007119, 0.09748, -0.9952, 0.004118, 0.06514, -0.9979, -7.528e-08, 0.007034, -1.0, 0.0, 0.06514, -0.9979, -5.281e-11, 0.06514, -0.9979, -7.528e-08, 0.007319, -1.0, -1.07e-07, -0.0451, -0.999, 1.291e-06, 0.007034, -1.0, 0.0, 0.007319, -1.0, -1.07e-07, -0.0451, -0.999, -6.417e-07, -0.189, -0.9816, -0.02814, -0.0451, -0.999, 1.291e-06, -0.0451, -0.999, -6.417e-07, -0.1792, -0.9838, -0.008279, -0.9681, 0.04394, 0.2468, -0.9095, 0.3394, 0.2398, -0.9309, 0.3378, -0.1389, -0.9866, 0.05056, -0.1551, -0.4665, 0.8794, 0.09453, -0.113, 0.9935, 0.01228, -0.1065, 0.9943, -0.009205, -0.4718, 0.8782, -0.07931, -0.009032, 0.04046, 0.9991, -0.3823, 0.02064, 0.9238, -0.3851, -0.004679, 0.9228, -0.004464, -5.096e-05, 1.0, -0.9227, 0.02187, 0.3848, -0.8504, 0.03609, 0.525, -0.8518, 0.01412, 0.5237, -0.9219, -0.007112, 0.3873, -0.1066, 0.9931, 0.04839, -0.1053, 0.9141, 0.3916, -0.0934, 0.9172, 0.3873, -0.09827, 0.9945, 0.03746, -0.04426, 0.3712, 0.9275, -0.009032, 0.04046, 0.9991, -0.004717, 0.04589, 0.9989, -0.03828, 0.3764, 0.9257, -0.9695, 0.04751, -0.2405, -0.9265, 0.02537, -0.3754, -0.9252, -0.004527, -0.3796, -0.9695, -0.03898, -0.242, -0.3918, 0.02068, -0.9198, -0.007671, 0.04135, -0.9991, -0.003804, -3.498e-05, -1.0, -0.3934, -0.003422, -0.9194, -0.007671, 0.04135, -0.9991, -0.03724, 0.3718, -0.9276, -0.03484, 0.3767, -0.9257, -0.004223, 0.04559, -0.999, -0.08825, 0.9159, -0.3917, -0.09391, 0.9952, -0.02688, -0.091, 0.9956, -0.02392, -0.08494, 0.918, -0.3873, 0.00828, -0.0001035, 1.0, 0.394, -0.004856, 0.9191, 0.3953, 0.01809, 0.9184, 0.01622, 0.03608, 0.9992, 0.9176, -0.003454, 0.3975, 0.8058, -0.1493, -0.573, 0.8155, 0.0285, -0.578, 0.9199, 0.02368, 0.3914, 0.01622, 0.03608, 0.9992, 0.109, 0.3726, 0.9216, 0.07351, 0.3771, 0.9233, 0.01006, 0.05125, 0.9986, 0.2556, 0.889, 0.3799, 0.3012, 0.9533, -0.02033, 0.1949, 0.9808, -0.002609, 0.178, 0.9065, 0.3829, 0.2648, 0.9622, 0.06406, 0.5458, 0.7978, 0.2562, 0.5588, 0.8158, 0.1491, 0.2523, 0.9661, 0.05538, 0.8993, 0.3019, 0.3163, 0.9294, 0.0458, 0.3663, 0.9991, 0.03513, 0.02526, 0.9434, 0.3153, 0.1032, 0.2284, 0.9709, -0.07184, 0.2309, 0.8955, -0.3805, 0.1675, 0.9085, -0.3827, 0.1724, 0.9837, -0.05043, 0.09827, 0.3743, -0.9221, 0.01497, 0.03725, -0.9992, 0.009344, 0.05079, -0.9987, 0.06989, 0.3777, -0.9233, -0.004717, 0.04589, 0.9989, 4.07e-08, 0.0, 1.0, 9.561e-09, 0.0, 1.0, -0.003066, 0.04699, 0.9989, -0.06511, 0.9979, 4.583e-07, -0.09755, 0.9952, -0.004358, -0.09855, 0.9951, 0.006736, -0.06511, 0.9979, 7.601e-08, 0.0, 0.0, -1.0, -0.004223, 0.04559, -0.999, -0.003075, 0.04699, -0.9989, 0.0, 0.0, -1.0, 0.9294, 0.0458, 0.3663, 0.9303, -0.0873, 0.3563, 0.9954, -0.05796, 0.07578, 0.9991, 0.03513, 0.02526, -0.9866, 0.05056, -0.1551, -0.9857, -0.0497, -0.1607, -0.9656, -0.05374, 0.2546, -0.9681, 0.04394, 0.2468, 0.09882, -0.9951, 0.008025, 0.09748, -0.9952, 0.004118, 0.09876, -0.9951, -0.007119, 0.09577, -0.9954, -0.007458, -0.007671, 0.04135, -0.9991, -0.004223, 0.04559, -0.999, 0.0, 0.0, -1.0, -0.003804, -3.498e-05, -1.0, -0.113, 0.9935, 0.01228, -0.09855, 0.9951, 0.006736, -0.09755, 0.9952, -0.004358, -0.1065, 0.9943, -0.009205, -0.004464, -5.096e-05, 1.0, 4.07e-08, 0.0, 1.0, -0.004717, 0.04589, 0.9989, -0.009032, 0.04046, 0.9991, -0.003066, 0.04699, 0.9989, 9.561e-09, 0.0, 1.0, -3.881e-08, 0.0, 1.0, -0.000328, 0.04749, 0.9989, -0.007078, 1.0, 1.184e-06, -0.06511, 0.9979, 4.583e-07, -0.06511, 0.9979, 7.601e-08, -0.007272, 1.0, 1.085e-07, 0.0, 0.0, -1.0, -0.003075, 0.04699, -0.9989, -0.002197, 0.04749, -0.9989, 0.0, 0.0, -1.0, -0.000328, 0.04749, 0.9989, -3.881e-08, 0.0, 1.0, 0.0, 0.0, 1.0, 0.002119, 0.04698, 0.9989, 0.04513, 0.999, 0.0, -0.007078, 1.0, 1.184e-06, -0.007272, 1.0, 1.085e-07, 0.04513, 0.999, 6.441e-07, 0.0, 0.0, -1.0, -0.002197, 0.04749, -0.9989, 0.00213, 0.04699, -0.9989, 7.643e-08, 0.0, -1.0, 0.002119, 0.04698, 0.9989, 0.0, 0.0, 1.0, 7.116e-08, 0.0, 1.0, 0.01006, 0.05125, 0.9986, 0.1754, 0.9841, 0.02761, 0.04513, 0.999, 0.0, 0.04513, 0.999, 6.441e-07, 0.1893, 0.9815, 0.02866, 7.643e-08, 0.0, -1.0, 0.00213, 0.04699, -0.9989, 0.009344, 0.05079, -0.9987, 1.275e-07, 0.0, -1.0, 0.01006, 0.05125, 0.9986, 7.116e-08, 0.0, 1.0, 0.00828, -0.0001035, 1.0, 0.01622, 0.03608, 0.9992, 0.2523, 0.9661, 0.05538, 0.1754, 0.9841, 0.02761, 0.1893, 0.9815, 0.02866, 0.2648, 0.9622, 0.06406, 1.275e-07, 0.0, -1.0, 0.009344, 0.05079, -0.9987, 0.01497, 0.03725, -0.9992, 0.007314, -0.0001117, -1.0, -0.2567, -0.9646, -0.06091, -0.189, -0.9816, -0.02814, -0.1792, -0.9838, -0.008279, -0.2194, -0.9755, -0.01785, 0.9303, -0.0873, 0.3563, 0.7891, -0.5095, 0.3432, 0.9527, -0.2978, -0.06075, 0.9954, -0.05796, 0.07578, 0.1899, -0.9782, 0.08358, -0.2567, -0.9646, -0.06091, -0.2194, -0.9755, -0.01785, 0.1963, -0.9767, 0.08703, 0.09577, -0.9954, -0.007458, -0.3086, -0.9484, 0.07248, -0.3178, -0.9464, -0.05782, 0.09882, -0.9951, 0.008025, -0.9046, -0.3839, 0.1853, -0.9656, -0.05374, 0.2546, -0.9857, -0.0497, -0.1607, -0.9271, -0.3621, -0.0971, 0.01497, 0.03725, -0.9992, 0.3966, 0.01671, -0.9179, 0.3951, -0.005997, -0.9186, 0.007314, -0.0001117, -1.0, 0.9207, 0.02261, -0.3897, 0.8879, 0.04101, -0.4581, 0.8891, -0.001918, -0.4577, 0.9183, -0.00454, -0.396, -0.004223, 0.04559, -0.999, -0.03484, 0.3767, -0.9257, -0.02552, 0.3817, -0.9239, -0.003075, 0.04699, -0.9989, -0.08494, 0.918, -0.3873, -0.091, 0.9956, -0.02392, -0.06508, 0.9977, -0.01815, -0.06022, 0.9219, -0.3828, -0.09827, 0.9945, 0.03746, -0.0934, 0.9172, 0.3873, -0.06046, 0.9219, 0.3828, -0.06509, 0.9976, 0.02153, -0.03828, 0.3764, 0.9257, -0.004717, 0.04589, 0.9989, -0.003066, 0.04699, 0.9989, -0.02552, 0.3817, 0.9239, -0.06509, 0.9976, 0.02153, -0.06046, 0.9219, 0.3828, -0.006539, 0.9238, 0.3829, -0.007011, 0.9997, 0.02151, -0.02552, 0.3817, 0.9239, -0.003066, 0.04699, 0.9989, -0.000328, 0.04749, 0.9989, -0.002978, 0.3825, 0.924, -0.003075, 0.04699, -0.9989, -0.02552, 0.3817, -0.9239, -0.002881, 0.3825, -0.924, -0.002197, 0.04749, -0.9989, -0.06022, 0.9219, -0.3828, -0.06508, 0.9977, -0.01815, -0.006992, 0.9998, -0.01812, -0.00649, 0.9238, -0.3829, -0.007011, 0.9997, 0.02151, -0.006539, 0.9238, 0.3829, 0.04165, 0.9229, 0.3829, 0.0451, 0.9988, 0.02147, -0.002978, 0.3825, 0.924, -0.000328, 0.04749, 0.9989, 0.002119, 0.04698, 0.9989, 0.01729, 0.3821, 0.924, -0.002197, 0.04749, -0.9989, -0.002881, 0.3825, -0.924, 0.01729, 0.3821, -0.924, 0.00213, 0.04699, -0.9989, -0.00649, 0.9238, -0.3829, -0.006992, 0.9998, -0.01812, 0.0451, 0.9988, -0.01812, 0.04165, 0.9228, -0.383, 0.0451, 0.9988, 0.02147, 0.04165, 0.9229, 0.3829, 0.178, 0.9065, 0.3829, 0.1949, 0.9808, -0.002609, 0.01729, 0.3821, 0.924, 0.002119, 0.04698, 0.9989, 0.01006, 0.05125, 0.9986, 0.07351, 0.3771, 0.9233, 0.00213, 0.04699, -0.9989, 0.01729, 0.3821, -0.924, 0.06989, 0.3777, -0.9233, 0.009344, 0.05079, -0.9987, 0.04165, 0.9228, -0.383, 0.0451, 0.9988, -0.01812, 0.1724, 0.9837, -0.05043, 0.1675, 0.9085, -0.3827, -0.1053, 0.9141, 0.3916, -0.1066, 0.9931, 0.04839, -0.4399, 0.8535, 0.2792, -0.3957, 0.8511, 0.3449, -0.8104, 0.3039, 0.5008, -0.8504, 0.03609, 0.525, -0.9227, 0.02187, 0.3848, -0.8909, 0.2955, 0.3449, -0.3823, 0.02064, 0.9238, -0.009032, 0.04046, 0.9991, -0.04426, 0.3712, 0.9275, -0.3345, 0.2979, 0.8941, -0.03724, 0.3718, -0.9276, -0.007671, 0.04135, -0.9991, -0.3918, 0.02068, -0.9198, -0.3587, 0.2912, -0.8869, -0.9265, 0.02537, -0.3754, -0.9695, 0.04751, -0.2405, -0.9191, 0.3236, -0.2247, -0.9034, 0.2788, -0.3257, -0.4733, 0.8726, -0.1205, -0.09391, 0.9952, -0.02688, -0.08825, 0.9159, -0.3917, -0.4197, 0.8424, -0.3379, 0.5398, 0.7938, -0.2802, 0.3012, 0.9533, -0.02033, 0.2556, 0.889, 0.3799, 0.5024, 0.802, 0.3232, 0.109, 0.3726, 0.9216, 0.01622, 0.03608, 0.9992, 0.3953, 0.01809, 0.9184, 0.3944, 0.2974, 0.8695, 0.9199, 0.02368, 0.3914, 0.8155, 0.0285, -0.578, 0.7913, 0.264, -0.5515, 0.9086, 0.2639, 0.3236, 0.3966, 0.01671, -0.9179, 0.01497, 0.03725, -0.9992, 0.09827, 0.3743, -0.9221, 0.3973, 0.296, -0.8687, 0.2309, 0.8955, -0.3805, 0.2284, 0.9709, -0.07184, 0.5424, 0.7907, -0.2839, 0.505, 0.8008, -0.3221, 0.8536, 0.281, -0.4387, 0.8879, 0.04101, -0.4581, 0.9207, 0.02261, -0.3897, 0.9102, 0.2614, -0.3213, 0.114, -0.9931, -0.02648, 0.1068, -0.9942, -0.01273, 0.1081, -0.9941, 0.007535, 0.1213, -0.9924, 0.01964, 0.1213, -0.9924, 0.01964, -0.2823, -0.9565, -0.0739, -0.3047, -0.9415, 0.144, 0.114, -0.9931, -0.02648, -0.7648, -0.5727, -0.2951, -0.971, -0.08764, -0.2223, -0.9168, -0.05553, 0.3955, -0.8644, -0.3599, 0.3511, -0.9176, 0.04548, 0.3948, -0.9168, -0.05553, 0.3955, -0.971, -0.08764, -0.2223, -0.967, 0.05788, -0.2479, -0.967, 0.05788, -0.2479, -0.9192, 0.3458, -0.1881, -0.8726, 0.3305, 0.3597, -0.9176, 0.04548, 0.3948, -0.461, 0.8749, -0.1488, -0.1276, 0.9916, -0.02092, -0.1244, 0.9918, 0.03086, -0.4532, 0.8652, 0.2148, -0.1276, 0.9916, -0.02092, -0.1081, 0.9941, -0.007787, -0.1067, 0.9942, 0.01305, -0.1244, 0.9918, 0.03086, -0.06511, 0.9979, 4.582e-07, -0.1067, 0.9942, 0.01305, -0.1081, 0.9941, -0.007787, -0.06511, 0.9979, 7.601e-08, -0.007078, 1.0, 1.184e-06, -0.06511, 0.9979, 4.582e-07, -0.06511, 0.9979, 7.601e-08, -0.007272, 1.0, 1.085e-07, 0.04513, 0.999, 0.0, -0.007078, 1.0, 1.184e-06, -0.007272, 1.0, 1.085e-07, 0.04513, 0.999, 6.441e-07, 0.1915, 0.9815, -0.0004747, 0.04513, 0.999, 0.0, 0.04513, 0.999, 6.441e-07, 0.1891, 0.9819, 0.005554, 0.2954, 0.9554, -2.606e-06, 0.1915, 0.9815, -0.0004747, 0.1891, 0.9819, 0.005554, 0.2982, 0.9544, 0.01306, 0.2982, 0.9544, 0.01306, 0.5624, 0.8221, 0.08915, 0.5635, 0.8231, 0.06989, 0.2954, 0.9554, -2.606e-06, 0.9349, 0.3136, 0.1664, 0.9803, 0.05261, 0.1905, 0.9648, 0.03777, 0.2601, 0.9215, 0.3088, 0.2357, 0.9803, 0.05261, 0.1905, 0.9767, -0.0563, 0.207, 0.9667, -0.04732, 0.2515, 0.9648, 0.03777, 0.2601, 0.9767, -0.0563, 0.207, 0.889, -0.4511, 0.07895, 0.907, -0.3273, 0.2649, 0.9667, -0.04732, 0.2515, 0.2055, -0.9739, 0.09655, -0.2869, -0.9579, -0.01129, -0.2687, -0.9632, 0.008246, 0.2185, -0.9685, 0.1193, -0.2869, -0.9579, -0.01129, -0.1888, -0.982, -0.005447, -0.1912, -0.9815, 0.0005258, -0.2687, -0.9632, 0.008246, -0.1888, -0.982, -0.005447, -0.0451, -0.999, 6.826e-07, -0.0451, -0.999, 0.0, -0.1912, -0.9815, 0.0005258, -0.0451, -0.999, 6.826e-07, 0.007034, -1.0, 1.569e-07, 0.007034, -1.0, -7.232e-07, -0.0451, -0.999, 0.0, 0.007034, -1.0, 1.569e-07, 0.06514, -0.9979, 7.482e-08, 0.06514, -0.9979, -1.506e-07, 0.007034, -1.0, -7.232e-07, 0.06514, -0.9979, 7.482e-08, 0.1081, -0.9941, 0.007535, 0.1068, -0.9942, -0.01273, 0.06514, -0.9979, -1.506e-07, 0.1213, -0.9924, 0.01964, 0.1081, -0.9941, 0.007535, 0.1017, -0.9947, 0.0113, 0.09702, -0.9952, 0.01161, 0.09702, -0.9952, 0.01161, -0.2723, -0.9503, -0.1512, -0.2823, -0.9565, -0.0739, 0.1213, -0.9924, 0.01964, -0.8951, -0.4155, -0.1618, -0.9122, -0.08691, -0.4004, -0.971, -0.08764, -0.2223, -0.7648, -0.5727, -0.2951, -0.967, 0.05788, -0.2479, -0.971, -0.08764, -0.2223, -0.9122, -0.08691, -0.4004, -0.9307, 0.0452, -0.363, -0.9307, 0.0452, -0.363, -0.8717, 0.328, -0.3641, -0.9192, 0.3458, -0.1881, -0.967, 0.05788, -0.2479, -0.4595, 0.877, -0.1401, -0.1224, 0.9922, -0.0218, -0.1276, 0.9916, -0.02092, -0.461, 0.8749, -0.1488, -0.1224, 0.9922, -0.0218, -0.1018, 0.9947, -0.01153, -0.1081, 0.9941, -0.007787, -0.1276, 0.9916, -0.02092, -0.06511, 0.9979, 7.601e-08, -0.1081, 0.9941, -0.007787, -0.1018, 0.9947, -0.01153, -0.06511, 0.9979, 7.601e-08, -0.007272, 1.0, 1.085e-07, -0.06511, 0.9979, 7.601e-08, -0.06511, 0.9979, 7.601e-08, -0.007272, 1.0, 1.085e-07, 0.04513, 0.999, 6.441e-07, -0.007272, 1.0, 1.085e-07, -0.007272, 1.0, 1.085e-07, 0.04513, 0.999, 6.441e-07, 0.1891, 0.9819, 0.005554, 0.04513, 0.999, 6.441e-07, 0.04513, 0.999, 6.441e-07, 0.1925, 0.9812, -0.01097, 0.2982, 0.9544, 0.01306, 0.1891, 0.9819, 0.005554, 0.1925, 0.9812, -0.01097, 0.304, 0.9521, -0.03367, 0.304, 0.9521, -0.03367, 0.5515, 0.8065, -0.2129, 0.5624, 0.8221, 0.08915, 0.2982, 0.9544, 0.01306, 0.8803, 0.2949, -0.3717, 0.9003, 0.03989, -0.4334, 0.9803, 0.05261, 0.1905, 0.9349, 0.3136, 0.1664, 0.9003, 0.03989, -0.4334, 0.8854, -0.1057, -0.4526, 0.9767, -0.0563, 0.207, 0.9803, 0.05261, 0.1905, 0.8854, -0.1057, -0.4526, 0.6377, -0.6384, -0.4311, 0.889, -0.4511, 0.07895, 0.9767, -0.0563, 0.207, 0.1442, -0.9728, -0.1812, -0.2874, -0.9575, 0.02522, -0.2869, -0.9579, -0.01129, 0.2055, -0.9739, 0.09655, -0.2874, -0.9575, 0.02522, -0.1922, -0.9813, 0.01079, -0.1888, -0.982, -0.005447, -0.2869, -0.9579, -0.01129, -0.1922, -0.9813, 0.01079, -0.0451, -0.999, 6.873e-07, -0.0451, -0.999, 6.826e-07, -0.1888, -0.982, -0.005447, -0.0451, -0.999, 6.873e-07, 0.007034, -1.0, 1.569e-07, 0.007034, -1.0, 1.569e-07, -0.0451, -0.999, 6.826e-07, 0.007034, -1.0, 1.569e-07, 0.06514, -0.9979, 7.482e-08, 0.06514, -0.9979, 7.482e-08, 0.007034, -1.0, 1.569e-07, 0.06514, -0.9979, 7.482e-08, 0.1017, -0.9947, 0.0113, 0.1081, -0.9941, 0.007535, 0.06514, -0.9979, 7.482e-08, 0.007129, -1.0, 0.0, 0.06514, -0.9979, 7.482e-08, 0.06514, -0.9979, -1.506e-07, 0.007319, -1.0, -1.548e-07, -0.0451, -0.999, 1.291e-06, 0.007129, -1.0, 0.0, 0.007319, -1.0, -1.548e-07, -0.0451, -0.999, -6.895e-07, -0.1771, -0.9842, 2.115e-05, -0.0451, -0.999, 1.291e-06, -0.0451, -0.999, -6.895e-07, -0.1733, -0.9848, -0.01454, -0.2345, -0.9721, -0.008395, -0.1771, -0.9842, 2.115e-05, -0.1733, -0.9848, -0.01454, -0.2095, -0.9777, 0.01763, 0.2026, -0.9791, -0.01639, -0.2345, -0.9721, -0.008395, -0.2095, -0.9777, 0.01763, 0.1999, -0.9791, 0.03806, 0.9976, -0.06163, -0.03154, 0.7504, -0.5976, 0.2825, 0.919, -0.3909, 0.0509, 0.949, -0.06729, 0.3079, 0.9987, 0.05002, -0.003239, 0.9976, -0.06163, -0.03154, 0.949, -0.06729, 0.3079, 0.9543, 0.03615, 0.2966, 0.9479, 0.3166, -0.03422, 0.9987, 0.05002, -0.003239, 0.9543, 0.03615, 0.2966, 0.9192, 0.3077, 0.2459, 0.2227, 0.9749, 0.003921, 0.5652, 0.8245, 0.02827, 0.5645, 0.8223, -0.07184, 0.2373, 0.971, -0.03078, 0.2373, 0.971, -0.03078, 0.1711, 0.9852, -0.007021, 0.1681, 0.9858, 4.127e-06, 0.2227, 0.9749, 0.003921, 0.1711, 0.9852, -0.007021, 0.04513, 0.999, -6.402e-07, 0.04513, 0.999, -1.159e-05, 0.1681, 0.9858, 4.127e-06, 0.04513, 0.999, -6.402e-07, -0.00703, 1.0, -1.208e-07, -0.007078, 1.0, 0.0, 0.04513, 0.999, -1.159e-05, -0.00703, 1.0, -1.208e-07, -0.06511, 0.9979, -7.648e-08, -0.06511, 0.9979, 0.0, -0.007078, 1.0, 0.0, -0.06511, 0.9979, -7.648e-08, -0.09171, 0.9957, 0.009141, -0.09679, 0.9951, 0.01935, -0.06511, 0.9979, 0.0, -0.1031, 0.9935, 0.04909, -0.09679, 0.9951, 0.01935, -0.09171, 0.9957, 0.009141, -0.09881, 0.9951, 0.005271, -0.4266, 0.8167, 0.3886, -0.1031, 0.9935, 0.04909, -0.09881, 0.9951, 0.005271, -0.4728, 0.8796, 0.05182, -0.8114, 0.05056, 0.5823, -0.8068, 0.3113, 0.5022, -0.8778, 0.3298, 0.3473, -0.9451, 0.04619, 0.3235, -0.9451, 0.04619, 0.3235, -0.9315, -0.07521, 0.3559, -0.8207, -0.1108, 0.5605, -0.8114, 0.05056, 0.5823, -0.5772, -0.6336, 0.5152, -0.8207, -0.1108, 0.5605, -0.9315, -0.07521, 0.3559, -0.8607, -0.4766, 0.1791, 0.09719, -0.9942, -0.04571, -0.2464, -0.9486, 0.1988, -0.2906, -0.9539, 0.07548, 0.08277, -0.9966, 0.001675, 0.08277, -0.9966, 0.001675, 0.09169, -0.9957, -0.009031, 0.09677, -0.9951, -0.01905, 0.09719, -0.9942, -0.04571, 0.06514, -0.9979, 7.482e-08, 0.09677, -0.9951, -0.01905, 0.09169, -0.9957, -0.009031, 0.06514, -0.9979, -1.506e-07, 0.09577, -0.9954, -0.007458, 0.09876, -0.9951, -0.007119, 0.1068, -0.9942, -0.01273, 0.114, -0.9931, -0.02648, 0.114, -0.9931, -0.02648, -0.3047, -0.9415, 0.144, -0.3086, -0.9484, 0.07248, 0.09577, -0.9954, -0.007458, -0.8644, -0.3599, 0.3511, -0.9168, -0.05553, 0.3955, -0.9656, -0.05374, 0.2546, -0.9046, -0.3839, 0.1853, -0.9681, 0.04394, 0.2468, -0.9656, -0.05374, 0.2546, -0.9168, -0.05553, 0.3955, -0.9176, 0.04548, 0.3948, -0.9176, 0.04548, 0.3948, -0.8726, 0.3305, 0.3597, -0.9095, 0.3394, 0.2398, -0.9681, 0.04394, 0.2468, -0.4532, 0.8652, 0.2148, -0.1244, 0.9918, 0.03086, -0.113, 0.9935, 0.01228, -0.4665, 0.8794, 0.09453, -0.1244, 0.9918, 0.03086, -0.1067, 0.9942, 0.01305, -0.09855, 0.9951, 0.006736, -0.113, 0.9935, 0.01228, -0.06511, 0.9979, 7.601e-08, -0.09855, 0.9951, 0.006736, -0.1067, 0.9942, 0.01305, -0.06511, 0.9979, 4.582e-07, -0.007272, 1.0, 1.085e-07, -0.06511, 0.9979, 7.601e-08, -0.06511, 0.9979, 4.582e-07, -0.007078, 1.0, 1.184e-06, 0.04513, 0.999, 6.441e-07, -0.007272, 1.0, 1.085e-07, -0.007078, 1.0, 1.184e-06, 0.04513, 0.999, 0.0, 0.1893, 0.9815, 0.02866, 0.04513, 0.999, 6.441e-07, 0.04513, 0.999, 0.0, 0.1915, 0.9815, -0.0004747, 0.2648, 0.9622, 0.06406, 0.1893, 0.9815, 0.02866, 0.1915, 0.9815, -0.0004747, 0.2954, 0.9554, -2.606e-06, 0.2954, 0.9554, -2.606e-06, 0.5635, 0.8231, 0.06989, 0.5458, 0.7978, 0.2562, 0.2648, 0.9622, 0.06406, 0.9215, 0.3088, 0.2357, 0.9648, 0.03777, 0.2601, 0.9294, 0.0458, 0.3663, 0.8993, 0.3019, 0.3163, 0.9648, 0.03777, 0.2601, 0.9667, -0.04732, 0.2515, 0.9303, -0.0873, 0.3563, 0.9294, 0.0458, 0.3663, 0.9667, -0.04732, 0.2515, 0.907, -0.3273, 0.2649, 0.7891, -0.5095, 0.3432, 0.9303, -0.0873, 0.3563, 0.2185, -0.9685, 0.1193, -0.2687, -0.9632, 0.008246, -0.2567, -0.9646, -0.06091, 0.1899, -0.9782, 0.08358, -0.2687, -0.9632, 0.008246, -0.1912, -0.9815, 0.0005258, -0.189, -0.9816, -0.02814, -0.2567, -0.9646, -0.06091, -0.1912, -0.9815, 0.0005258, -0.0451, -0.999, 0.0, -0.0451, -0.999, 1.291e-06, -0.189, -0.9816, -0.02814, -0.0451, -0.999, 0.0, 0.007034, -1.0, -7.232e-07, 0.007034, -1.0, 0.0, -0.0451, -0.999, 1.291e-06, 0.007034, -1.0, -7.232e-07, 0.06514, -0.9979, -1.506e-07, 0.06514, -0.9979, -5.281e-11, 0.007034, -1.0, 0.0, 0.06514, -0.9979, -1.506e-07, 0.1068, -0.9942, -0.01273, 0.09876, -0.9951, -0.007119, 0.06514, -0.9979, -5.281e-11, 0.007319, -1.0, -1.548e-07, 0.06514, -0.9979, -1.506e-07, 0.06514, -0.9979, -1.369e-10, 0.007043, -1.0, -1.056e-06, -0.0451, -0.999, -6.895e-07, 0.007319, -1.0, -1.548e-07, 0.007043, -1.0, -1.056e-06, -0.0451, -0.999, -9.573e-08, -0.1733, -0.9848, -0.01454, -0.0451, -0.999, -6.895e-07, -0.0451, -0.999, -9.573e-08, -0.1718, -0.9845, 0.03418, -0.2095, -0.9777, 0.01763, -0.1733, -0.9848, -0.01454, -0.1718, -0.9845, 0.03418, -0.2223, -0.9733, 0.05661, 0.1999, -0.9791, 0.03806, -0.2095, -0.9777, 0.01763, -0.2223, -0.9733, 0.05661, 0.2509, -0.9594, -0.1289, 0.949, -0.06729, 0.3079, 0.919, -0.3909, 0.0509, 0.8881, -0.004465, -0.4596, 0.8891, -0.001918, -0.4577, 0.9543, 0.03615, 0.2966, 0.949, -0.06729, 0.3079, 0.8891, -0.001918, -0.4577, 0.8879, 0.04101, -0.4581, 0.9192, 0.3077, 0.2459, 0.9543, 0.03615, 0.2966, 0.8879, 0.04101, -0.4581, 0.8536, 0.281, -0.4387, 0.2373, 0.971, -0.03078, 0.5645, 0.8223, -0.07184, 0.5424, 0.7907, -0.2839, 0.2284, 0.9709, -0.07184, 0.1724, 0.9837, -0.05043, 0.1711, 0.9852, -0.007021, 0.2373, 0.971, -0.03078, 0.2284, 0.9709, -0.07184, 0.0451, 0.9988, -0.01812, 0.04513, 0.999, -6.402e-07, 0.1711, 0.9852, -0.007021, 0.1724, 0.9837, -0.05043, -0.006992, 0.9998, -0.01812, -0.00703, 1.0, -1.208e-07, 0.04513, 0.999, -6.402e-07, 0.0451, 0.9988, -0.01812, -0.06508, 0.9977, -0.01815, -0.06511, 0.9979, -7.648e-08, -0.00703, 1.0, -1.208e-07, -0.006992, 0.9998, -0.01812, -0.091, 0.9956, -0.02392, -0.09171, 0.9957, 0.009141, -0.06511, 0.9979, -7.648e-08, -0.06508, 0.9977, -0.01815, -0.09881, 0.9951, 0.005271, -0.09171, 0.9957, 0.009141, -0.091, 0.9956, -0.02392, -0.09391, 0.9952, -0.02688, -0.4728, 0.8796, 0.05182, -0.09881, 0.9951, 0.005271, -0.09391, 0.9952, -0.02688, -0.4733, 0.8726, -0.1205, -0.9451, 0.04619, 0.3235, -0.8778, 0.3298, 0.3473, -0.9191, 0.3236, -0.2247, -0.9695, 0.04751, -0.2405, -0.9695, -0.03898, -0.242, -0.9315, -0.07521, 0.3559, -0.9451, 0.04619, 0.3235, -0.9695, 0.04751, -0.2405, -0.8607, -0.4766, 0.1791, -0.9315, -0.07521, 0.3559, -0.9695, -0.03898, -0.242, -0.9528, -0.2008, -0.2277, 0.08277, -0.9966, 0.001675, -0.2906, -0.9539, 0.07548, -0.3362, -0.9384, -0.07968, 0.08841, -0.996, 0.01024, 0.08841, -0.996, 0.01024, 0.09095, -0.9958, 0.00593, 0.09169, -0.9957, -0.009031, 0.08277, -0.9966, 0.001675, 0.06514, -0.9979, -1.506e-07, 0.09169, -0.9957, -0.009031, 0.09095, -0.9958, 0.00593, 0.06514, -0.9979, -1.369e-10, -0.2194, -0.9755, -0.01785, -0.1792, -0.9838, -0.008279, -0.1771, -0.9842, 2.115e-05, -0.2345, -0.9721, -0.008395, -0.1792, -0.9838, -0.008279, -0.0451, -0.999, -6.417e-07, -0.0451, -0.999, 1.291e-06, -0.1771, -0.9842, 2.115e-05, -0.0451, -0.999, -6.417e-07, 0.007319, -1.0, -1.07e-07, 0.007129, -1.0, 0.0, -0.0451, -0.999, 1.291e-06, 0.007319, -1.0, -1.07e-07, 0.06514, -0.9979, -7.528e-08, 0.06514, -0.9979, 7.482e-08, 0.007129, -1.0, 0.0, 0.06514, -0.9979, -7.528e-08, 0.09748, -0.9952, 0.004118, 0.09677, -0.9951, -0.01905, 0.06514, -0.9979, 7.482e-08, 0.09719, -0.9942, -0.04571, 0.09677, -0.9951, -0.01905, 0.09748, -0.9952, 0.004118, 0.09882, -0.9951, 0.008025, 0.09882, -0.9951, 0.008025, -0.3178, -0.9464, -0.05782, -0.2464, -0.9486, 0.1988, 0.09719, -0.9942, -0.04571, -0.9271, -0.3621, -0.0971, -0.9857, -0.0497, -0.1607, -0.8207, -0.1108, 0.5605, -0.5772, -0.6336, 0.5152, -0.8114, 0.05056, 0.5823, -0.8207, -0.1108, 0.5605, -0.9857, -0.0497, -0.1607, -0.9866, 0.05056, -0.1551, -0.9866, 0.05056, -0.1551, -0.9309, 0.3378, -0.1389, -0.8068, 0.3113, 0.5022, -0.8114, 0.05056, 0.5823, -0.4718, 0.8782, -0.07931, -0.1065, 0.9943, -0.009205, -0.1031, 0.9935, 0.04909, -0.4266, 0.8167, 0.3886, -0.1065, 0.9943, -0.009205, -0.09755, 0.9952, -0.004358, -0.09679, 0.9951, 0.01935, -0.1031, 0.9935, 0.04909, -0.06511, 0.9979, 0.0, -0.09679, 0.9951, 0.01935, -0.09755, 0.9952, -0.004358, -0.06511, 0.9979, 4.583e-07, -0.007078, 1.0, 0.0, -0.06511, 0.9979, 0.0, -0.06511, 0.9979, 4.583e-07, -0.007078, 1.0, 1.184e-06, 0.04513, 0.999, -1.159e-05, -0.007078, 1.0, 0.0, -0.007078, 1.0, 1.184e-06, 0.04513, 0.999, 0.0, 0.1681, 0.9858, 4.127e-06, 0.04513, 0.999, -1.159e-05, 0.04513, 0.999, 0.0, 0.1754, 0.9841, 0.02761, 0.2227, 0.9749, 0.003921, 0.1681, 0.9858, 4.127e-06, 0.1754, 0.9841, 0.02761, 0.2523, 0.9661, 0.05538, 0.2523, 0.9661, 0.05538, 0.5588, 0.8158, 0.1491, 0.5652, 0.8245, 0.02827, 0.2227, 0.9749, 0.003921, 0.9434, 0.3153, 0.1032, 0.9991, 0.03513, 0.02526, 0.9987, 0.05002, -0.003239, 0.9479, 0.3166, -0.03422, 0.9991, 0.03513, 0.02526, 0.9954, -0.05796, 0.07578, 0.9976, -0.06163, -0.03154, 0.9987, 0.05002, -0.003239, 0.9954, -0.05796, 0.07578, 0.9527, -0.2978, -0.06075, 0.7504, -0.5976, 0.2825, 0.9976, -0.06163, -0.03154, 0.1963, -0.9767, 0.08703, -0.2194, -0.9755, -0.01785, -0.2345, -0.9721, -0.008395, 0.2026, -0.9791, -0.01639, 0.09702, -0.9952, 0.01161, 0.1017, -0.9947, 0.0113, 0.09803, -0.995, -0.0169, 0.1026, -0.9942, -0.03137, 0.1026, -0.9942, -0.03137, -0.3846, -0.8917, 0.2387, -0.2723, -0.9503, -0.1512, 0.09702, -0.9952, 0.01161, -0.8401, 0.1337, 0.5257, -0.8518, 0.01412, 0.5237, -0.9122, -0.08691, -0.4004, -0.8951, -0.4155, -0.1618, -0.9307, 0.0452, -0.363, -0.9122, -0.08691, -0.4004, -0.8518, 0.01412, 0.5237, -0.8504, 0.03609, 0.525, -0.8504, 0.03609, 0.525, -0.8104, 0.3039, 0.5008, -0.8717, 0.328, -0.3641, -0.9307, 0.0452, -0.363, -0.4399, 0.8535, 0.2792, -0.1066, 0.9931, 0.04839, -0.1224, 0.9922, -0.0218, -0.4595, 0.877, -0.1401, -0.1066, 0.9931, 0.04839, -0.09827, 0.9945, 0.03746, -0.1018, 0.9947, -0.01153, -0.1224, 0.9922, -0.0218, -0.06511, 0.9979, 7.601e-08, -0.1018, 0.9947, -0.01153, -0.09827, 0.9945, 0.03746, -0.06509, 0.9976, 0.02153, -0.007272, 1.0, 1.085e-07, -0.06511, 0.9979, 7.601e-08, -0.06509, 0.9976, 0.02153, -0.007011, 0.9997, 0.02151, 0.04513, 0.999, 6.441e-07, -0.007272, 1.0, 1.085e-07, -0.007011, 0.9997, 0.02151, 0.0451, 0.9988, 0.02147, 0.1925, 0.9812, -0.01097, 0.04513, 0.999, 6.441e-07, 0.0451, 0.9988, 0.02147, 0.1949, 0.9808, -0.002609, 0.304, 0.9521, -0.03367, 0.1925, 0.9812, -0.01097, 0.1949, 0.9808, -0.002609, 0.3012, 0.9533, -0.02033, 0.3012, 0.9533, -0.02033, 0.5398, 0.7938, -0.2802, 0.5515, 0.8065, -0.2129, 0.304, 0.9521, -0.03367, 0.7913, 0.264, -0.5515, 0.8155, 0.0285, -0.578, 0.9003, 0.03989, -0.4334, 0.8803, 0.2949, -0.3717, 0.8058, -0.1493, -0.573, 0.8854, -0.1057, -0.4526, 0.9003, 0.03989, -0.4334, 0.8155, 0.0285, -0.578, 0.8058, -0.1493, -0.573, 0.5357, -0.6811, -0.4991, 0.6377, -0.6384, -0.4311, 0.8854, -0.1057, -0.4526, 0.122, -0.9693, -0.2136, -0.2682, -0.9626, 0.03732, -0.2874, -0.9575, 0.02522, 0.1442, -0.9728, -0.1812, -0.1946, -0.9805, 0.02644, -0.1922, -0.9813, 0.01079, -0.2874, -0.9575, 0.02522, -0.2682, -0.9626, 0.03732, -0.0451, -0.999, 7.74e-06, -0.0451, -0.999, 6.873e-07, -0.1922, -0.9813, 0.01079, -0.1946, -0.9805, 0.02644, 0.007043, -1.0, 0.0, 0.007034, -1.0, 1.569e-07, -0.0451, -0.999, 6.873e-07, -0.0451, -0.999, 7.74e-06, 0.06514, -0.9979, 0.0, 0.06514, -0.9979, 7.482e-08, 0.007034, -1.0, 1.569e-07, 0.007043, -1.0, 0.0, 0.09803, -0.995, -0.0169, 0.1017, -0.9947, 0.0113, 0.06514, -0.9979, 7.482e-08, 0.06514, -0.9979, 0.0])] * 3)])

# ---- objects
ob_polysurface174 = bpy.data.objects.new('polySurface174', me_mesh)

# ---- transforms, parenting, visibility, modifiers, constraints
ob_polysurface174.location = (1.73e-17, 3.842e-33, 0.05597)
ob_polysurface174.rotation_euler = (1.571, -0.0, 0.0)
ob_polysurface174.scale = (0.01, 0.01, 0.01)
ob_polysurface174.color = (0.8, 0.8, 0.8, 1.0)

# ---- collection membership
col_collection.objects.link(ob_polysurface174)

# ---- scene / render settings (as saved in the file)
scene.frame_start = 1; scene.frame_end = 40; scene.frame_set(27)
scene.render.engine = 'BLENDER_EEVEE_NEXT'
scene.cycles.sampling_pattern = 'TABULATED_SOBOL'
scene.cycles.use_light_tree = False
scene.view_settings.view_transform = 'Filmic'
bpy.context.view_layer.update()

# ---- added for rendering (the .blend has no active camera and no usable light): camera, sun
cam_auto = bpy.data.cameras.new('AutoCamera')
cam_auto.lens = 50.0
cam_auto.sensor_width = 36.0
cam_auto.clip_end = 1000.0
ob_auto_camera = bpy.data.objects.new('AutoCamera', cam_auto)
scene.collection.objects.link(ob_auto_camera)
ob_auto_camera.location = (3.0013, -4.30023, 3.20122)
ob_auto_camera.rotation_euler = (1.09748, -7.21219e-08, 0.694738)
scene.camera = ob_auto_camera
light_auto_sun = bpy.data.lights.new('AutoSun', 'SUN')
light_auto_sun.energy = 3.0
light_auto_sun.angle = 0.0523599
ob_auto_sun = bpy.data.objects.new('AutoSun', light_auto_sun)
scene.collection.objects.link(ob_auto_sun)
ob_auto_sun.rotation_euler = (0.872665, 0.174533, 0.523599)
bpy.context.view_layer.update()
